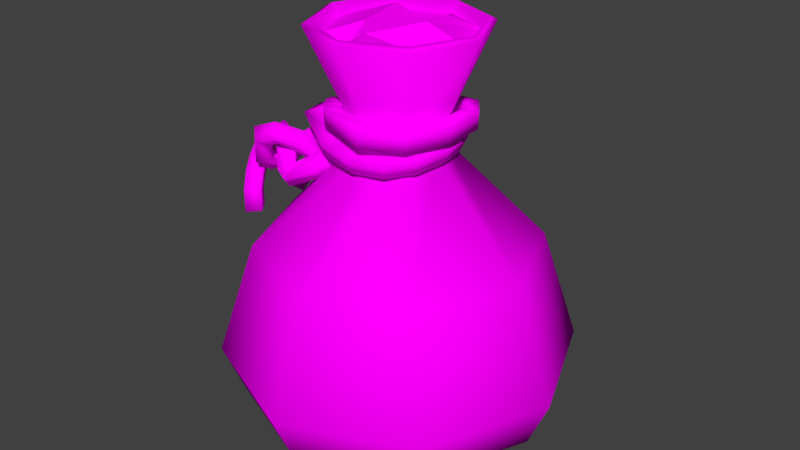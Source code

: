 # Source: Sakiewka.blend  (saved by Blender 2.79.0; exported with 4.5.12 LTS)
import bpy
from mathutils import Matrix  # noqa: F401  (used for matrix-valued properties, if any)

bpy.ops.wm.read_factory_settings(use_empty=True)
scene = bpy.context.scene
scene.name = 'Scene'

# ---- collections
col_collection_1 = bpy.data.collections.new('Collection 1'); scene.collection.children.link(col_collection_1)

# ---- images (referenced by path relative to the original .blend; pixels are not part of the script)
import os
ASSET_DIR = os.environ.get("B2B_ASSET_DIR", "")  # directory of the original .blend (textures are referenced by path, not embedded)
HERE = os.path.dirname(os.path.abspath(__file__))  # packed textures are extracted next to this script under _unpacked/

def load_image(name, relpath, width, height, colorspace="sRGB"):
    """Load a texture the original file referenced (path relative to the .blend, or extracted next to this script)."""
    p = next((c for c in (os.path.join(HERE, relpath), os.path.join(ASSET_DIR, relpath)) if relpath and os.path.exists(c)), "")
    if p:
        img = bpy.data.images.load(p, check_existing=True)
        img.name = name
    else:  # same state as the original file: an image datablock whose file is absent (Cycles renders it pink)
        img = bpy.data.images.new(name, width, height)
        img.source = "FILE"
        img.filepath = "//" + (relpath or name)
    img.colorspace_settings.name = colorspace
    return img
img_mieszzek = load_image('Mieszzek', 'Mieszzek.png', 1024, 1024, 'sRGB')

# ---- materials (node trees are filled in below, after node groups)
mat_material = bpy.data.materials.new('Material')
mat_material.alpha_threshold = 0.0
mat_material.roughness = 0.5
mat_material.line_color = (0.0, 0.0, 0.0, 1.0)

# ---- material node trees
mat_material.use_nodes = True; mat_material.node_tree.nodes.clear()
_N = mat_material.node_tree.nodes; _L = mat_material.node_tree.links
n0 = _N.new('ShaderNodeOutputMaterial'); n0.name = 'Material Output'; n0.location = (300, 300)
n1 = _N.new('ShaderNodeBsdfDiffuse'); n1.name = 'Diffuse BSDF'; n1.location = (10, 300)
n2 = _N.new('ShaderNodeTexImage'); n2.name = 'Image Texture'; n2.location = (-180, 300)
n2.width = 140
n2.image = img_mieszzek
_L.new(n1.outputs[0], n0.inputs[0])
_L.new(n2.outputs[0], n1.inputs[0])
n0.is_active_output = True

# ---- world
world_world = bpy.data.worlds.new('World'); scene.world = world_world
world_world.color = (0.05088, 0.05088, 0.05088)
world_world.use_sun_shadow = False
world_world.sun_shadow_jitter_overblur = 0.0
world_world.cycles.sampling_method = 'MANUAL'

# ---- meshes
me_cube = bpy.data.meshes.new('Cube')
me_cube.from_pydata([(0.0, 1.817, -0.1957), (1.285, 1.285, -0.1957), (1.817, 1.192e-07, -0.1957), (1.285, -1.285, -0.1957), (0.0, -1.817, -0.1957), (-1.285, -1.285, -0.1957), (-1.817, 1.192e-07, -0.1957), (-1.285, 1.285, -0.1957), (1.91e-08, 1.313, -2.672), (0.9287, 0.9287, -2.672), (1.313, 1.192e-07, -2.672), (0.9287, -0.9287, -2.672), (1.91e-08, -1.313, -2.672), (-0.9287, -0.9287, -2.672), (-1.313, 1.192e-07, -2.672), (-0.9287, 0.9287, -2.672), (0.0, 0.4868, 1.176), (0.3442, 0.3442, 1.176), (0.4868, 1.192e-07, 1.176), (0.3442, -0.3442, 1.176), (0.0, -0.4868, 1.176), (-0.3442, -0.3442, 1.176), (-0.4868, 1.192e-07, 1.176), (-0.3442, 0.3442, 1.176), (0.0, 1.114, 2.567), (0.788, 0.788, 2.567), (1.114, 1.192e-07, 2.567), (0.788, -0.788, 2.567), (0.0, -1.114, 2.567), (-0.788, -0.788, 2.567), (-1.114, 1.192e-07, 2.567), (-0.788, 0.788, 2.567), (0.0, 1.027, 2.607), (0.7261, 0.7261, 2.607), (1.027, 1.192e-07, 2.607), (0.7261, -0.7261, 2.607), (0.0, -1.027, 2.607), (-0.7261, -0.7261, 2.607), (-1.027, 1.192e-07, 2.607), (-0.7261, 0.7261, 2.607), (0.4127, 0.4015, 2.629), (0.4312, -0.05981, 2.672), (-0.3913, -0.1427, 2.549), (-0.511, 0.5529, 2.579), (-0.1518, -0.4131, 2.498), (-0.5261, -0.4535, 2.283), (0.2623, -0.3437, 2.424), (-0.0254, 0.5528, 2.426), (0.0, -0.9578, 2.449), (0.6773, -0.6773, 2.449), (-0.9578, 1.192e-07, 2.449), (-0.6773, -0.6773, 2.449), (0.0, 0.9578, 2.449), (-0.6773, 0.6773, 2.449), (0.6773, 0.6773, 2.449), (0.9578, 1.192e-07, 2.449), (-1.898, 0.06933, 0.09595), (-1.803, -0.1191, 0.0625), (-1.632, -0.01908, -0.01686), (-1.726, 0.1694, 0.0166), (-1.756, 0.03273, 0.2931), (-1.707, -0.1468, 0.1882), (-1.552, -0.04352, 0.0832), (-1.601, 0.136, 0.1882), (-1.558, -0.05767, 0.4732), (-1.533, -0.2268, 0.3452), (-1.386, -0.1202, 0.2328), (-1.411, 0.04895, 0.3608), (-1.346, -0.1678, 0.6385), (-1.331, -0.332, 0.5029), (-1.186, -0.2247, 0.3893), (-1.201, -0.06047, 0.525), (-1.167, -0.2688, 0.7741), (-1.153, -0.4321, 0.6372), (-1.003, -0.3275, 0.5274), (-1.017, -0.1642, 0.6643), (-1.08, -0.3183, 0.8432), (-1.065, -0.4826, 0.7075), (-0.874, -0.4124, 0.6434), (-0.8888, -0.2482, 0.779), (-1.055, -0.4171, 0.9686), (-1.042, -0.575, 0.8254), (-0.8312, -0.5855, 0.8565), (-0.8444, -0.4277, 0.9997), (-1.149, -0.5621, 1.104), (-1.127, -0.7041, 0.946), (-0.959, -0.7893, 1.046), (-0.9814, -0.6474, 1.204), (-1.304, -0.6795, 1.173), (-1.248, -0.7986, 1.005), (-1.184, -0.9541, 1.136), (-1.24, -0.835, 1.304), (-1.458, -0.7071, 1.113), (-1.344, -0.8164, 0.9692), (-1.434, -0.9982, 1.036), (-1.549, -0.8889, 1.179), (-1.575, -0.591, 0.8462), (-1.45, -0.7088, 0.7197), (-1.617, -0.8321, 0.6693), (-1.742, -0.7143, 0.7958), (-1.581, -0.5308, 0.7775), (-1.453, -0.5978, 0.6197), (-1.614, -0.5771, 0.4809), (-1.742, -0.5101, 0.6387), (-1.511, -0.4243, 0.8427), (-1.363, -0.4485, 0.6908), (-1.465, -0.3061, 0.5686), (-1.613, -0.282, 0.7205), (-1.297, -0.1931, 1.015), (-1.159, -0.2286, 0.8565), (-1.246, -0.06844, 0.745), (-1.384, -0.03296, 0.9037), (-0.9564, 0.1208, 1.19), (-0.8468, 0.05803, 1.018), (-0.945, 0.2075, 0.9011), (-1.054, 0.2702, 1.073), (-0.517, 0.5051, 1.243), (-0.4444, 0.4132, 1.064), (-0.542, 0.5631, 0.9477), (-0.6146, 0.6549, 1.126), (-0.2403, 0.653, 1.241), (-0.2021, 0.545, 1.061), (-0.2455, 0.7202, 0.9466), (-0.2837, 0.8281, 1.127), (0.05385, 0.668, 1.268), (0.05565, 0.5582, 1.085), (0.0978, 0.7379, 0.9774), (0.096, 0.8477, 1.161), (0.3306, 0.556, 1.305), (0.2889, 0.4644, 1.116), (0.4092, 0.6112, 1.019), (0.4509, 0.7027, 1.207), (0.534, 0.3124, 1.332), (0.455, 0.266, 1.14), (0.6311, 0.3451, 1.048), (0.7101, 0.3915, 1.241), (0.6061, -0.06628, 1.331), (0.515, -0.05478, 1.138), (0.708, -0.05595, 1.047), (0.7991, -0.06746, 1.239), (0.5165, -0.4251, 1.299), (0.4396, -0.3614, 1.11), (0.6101, -0.4449, 1.012), (0.687, -0.5086, 1.201), (0.2976, -0.6528, 1.266), (0.2537, -0.5552, 1.081), (0.3537, -0.7113, 0.9748), (0.3976, -0.8088, 1.16), (-0.0234, -0.7385, 1.258), (-0.03626, -0.6318, 1.074), (-0.03334, -0.8165, 0.9668), (-0.02048, -0.9232, 1.151), (-0.4328, -0.6627, 1.304), (-0.4299, -0.5583, 1.118), (-0.5096, -0.7306, 1.02), (-0.5125, -0.835, 1.206), (-0.9052, -0.4081, 1.431), (-0.8612, -0.3391, 1.234), (-1.045, -0.4215, 1.164), (-1.089, -0.4904, 1.361), (-0.8884, -0.2554, 1.446), (-0.8365, -0.2507, 1.239), (-1.037, -0.1973, 1.19), (-1.089, -0.202, 1.397), (-0.7361, 0.08983, 1.466), (-0.6919, 0.07585, 1.257), (-0.8692, 0.1861, 1.212), (-0.9134, 0.2001, 1.421), (-0.4516, 0.4464, 1.489), (-0.4153, 0.4233, 1.28), (-0.5464, 0.5868, 1.239), (-0.5827, 0.6099, 1.449), (-0.05069, 0.6585, 1.522), (-0.02757, 0.6293, 1.312), (-0.06151, 0.8376, 1.279), (-0.08463, 0.8668, 1.489), (0.4652, 0.5926, 1.568), (0.4682, 0.5671, 1.356), (0.5783, 0.7489, 1.336), (0.5753, 0.7744, 1.548), (0.6499, 0.3342, 1.583), (0.6395, 0.3255, 1.37), (0.8419, 0.3923, 1.357), (0.8524, 0.4011, 1.57), (0.6525, -0.1057, 1.581), (0.6413, -0.1019, 1.368), (0.8503, -0.1445, 1.356), (0.8615, -0.1483, 1.57), (0.4714, -0.524, 1.576), (0.4625, -0.5157, 1.363), (0.6219, -0.6573, 1.351), (0.6308, -0.6657, 1.564), (0.132, -0.7284, 1.579), (0.1249, -0.7191, 1.365), (0.1484, -0.9311, 1.355), (0.1555, -0.9404, 1.569), (-0.4017, -0.5512, 1.603), (-0.4097, -0.5417, 1.39), (-0.5174, -0.7261, 1.386), (-0.5094, -0.7355, 1.599), (-0.4772, -0.4793, 1.61), (-0.4827, -0.472, 1.397), (-0.6485, -0.6065, 1.397), (-0.643, -0.6139, 1.61), (-0.5325, -0.3869, 1.613), (-0.5264, -0.3984, 1.4), (-0.7214, -0.4855, 1.399), (-0.7275, -0.4739, 1.612), (-0.5658, -0.2783, 1.597), (-0.5433, -0.3411, 1.394), (-0.752, -0.3854, 1.384), (-0.7745, -0.3226, 1.587), (-0.5756, -0.1633, 1.535), (-0.5451, -0.3054, 1.378), (-0.7564, -0.3237, 1.353), (-0.787, -0.1816, 1.51), (-0.5607, -0.07566, 1.399), (-0.5399, -0.2812, 1.345), (-0.7503, -0.2934, 1.31), (-0.7711, -0.08792, 1.365), (-0.5246, -0.08443, 1.173), (-0.5201, -0.2865, 1.242), (-0.7323, -0.2984, 1.221), (-0.7368, -0.09633, 1.152), (-0.5157, -0.2197, 0.9686), (-0.5122, -0.3808, 1.109), (-0.7248, -0.371, 1.125), (-0.7284, -0.2099, 0.9853), (-0.5753, -0.4099, 0.7923), (-0.5654, -0.553, 0.9505), (-0.762, -0.4977, 1.013), (-0.7719, -0.3546, 0.8547), (-0.7375, -0.6026, 0.6322), (-0.7306, -0.7492, 0.7873), (-0.8849, -0.6454, 0.8923), (-0.8918, -0.4988, 0.7372), (-1.101, -0.7766, 0.4748), (-1.067, -0.9127, 0.6358), (-1.071, -0.75, 0.7741), (-1.104, -0.6139, 0.613), (-1.27, -0.7419, 0.5789), (-1.19, -0.8847, 0.7159), (-1.04, -0.7446, 0.7742), (-1.12, -0.6017, 0.6372), (-1.352, -0.651, 0.7408), (-1.275, -0.7919, 0.8811), (-1.102, -0.6694, 0.9085), (-1.18, -0.5285, 0.7682), (-1.42, -0.5782, 0.8408), (-1.388, -0.6824, 1.024), (-1.251, -0.5306, 1.086), (-1.284, -0.4263, 0.9026), (-1.502, -0.5358, 0.8545), (-1.57, -0.5926, 1.049), (-1.528, -0.396, 1.121), (-1.46, -0.3393, 0.9266), (-1.693, -0.5119, 0.7173), (-1.843, -0.5623, 0.8599), (-1.905, -0.3579, 0.8674), (-1.754, -0.3075, 0.7247), (-1.695, -0.5214, 0.7048), (-1.875, -0.5961, 0.7921), (-1.982, -0.4301, 0.7119), (-1.802, -0.3554, 0.6246), (-1.688, -0.5904, 0.6206), (-1.87, -0.6898, 0.6716), (-1.98, -0.5488, 0.5546), (-1.798, -0.4494, 0.5036), (-1.657, -0.696, 0.4689), (-1.835, -0.8108, 0.4962), (-1.946, -0.6636, 0.3888), (-1.768, -0.5488, 0.3615), (-1.612, -0.7887, 0.2644), (-1.785, -0.9137, 0.2675), (-1.904, -0.7506, 0.1976), (-1.731, -0.6257, 0.1946), (-1.57, -0.8237, 0.009989), (-1.739, -0.9521, -0.01403), (-1.868, -0.7815, -0.02424), (-1.699, -0.6532, -0.0002221), (7.021e-09, 2.021, -2.302), (0.0, 2.296, -1.668), (1.623, 1.623, -1.668), (1.429, 1.429, -2.302), (2.296, 1.192e-07, -1.668), (2.021, 1.192e-07, -2.302), (1.623, -1.623, -1.668), (1.429, -1.429, -2.302), (0.0, -2.296, -1.668), (7.021e-09, -2.021, -2.302), (-1.623, -1.623, -1.668), (-1.429, -1.429, -2.302), (-2.296, 1.192e-07, -1.668), (-2.021, 1.192e-07, -2.302), (-1.623, 1.623, -1.668), (-1.429, 1.429, -2.302)], [], [(294, 7, 0, 281), (283, 285, 10, 9), (285, 287, 11, 10), (287, 289, 12, 11), (289, 291, 13, 12), (291, 293, 14, 13), (293, 295, 15, 14), (295, 280, 8, 15), (284, 2, 3, 286), (290, 5, 6, 292), (282, 1, 2, 284), (281, 0, 1, 282), (286, 3, 4, 288), (292, 6, 7, 294), (288, 4, 5, 290), (3, 2, 18, 19), (6, 5, 21, 22), (4, 3, 19, 20), (7, 6, 22, 23), (2, 1, 17, 18), (5, 4, 20, 21), (0, 7, 23, 16), (1, 0, 16, 17), (18, 17, 25, 26), (23, 22, 30, 31), (21, 20, 28, 29), (19, 18, 26, 27), (17, 16, 24, 25), (16, 23, 31, 24), (22, 21, 29, 30), (20, 19, 27, 28), (55, 34, 33, 54), (53, 39, 38, 50), (51, 37, 36, 48), (49, 35, 34, 55), (54, 33, 32, 52), (52, 32, 39, 53), (50, 38, 37, 51), (48, 36, 35, 49), (25, 24, 32, 33), (26, 25, 33, 34), (27, 26, 34, 35), (28, 27, 35, 36), (29, 28, 36, 37), (30, 29, 37, 38), (31, 30, 38, 39), (24, 31, 39, 32), (45, 44, 42), (44, 48, 49, 46), (42, 50, 51, 45), (47, 52, 53, 43), (40, 54, 52, 47), (46, 49, 55, 41), (45, 51, 48, 44), (43, 53, 50, 42), (41, 55, 54, 40), (43, 42, 47), (47, 42, 40), (42, 44, 40), (46, 41, 44), (41, 40, 44), (9, 10, 11, 12, 13), (8, 9, 13, 14, 15), (56, 60, 63, 59), (57, 61, 60, 56), (58, 62, 61, 57), (59, 63, 62, 58), (60, 64, 67, 63), (61, 65, 64, 60), (62, 66, 65, 61), (63, 67, 66, 62), (64, 68, 71, 67), (65, 69, 68, 64), (66, 70, 69, 65), (67, 71, 70, 66), (68, 72, 75, 71), (69, 73, 72, 68), (70, 74, 73, 69), (71, 75, 74, 70), (72, 76, 79, 75), (73, 77, 76, 72), (74, 78, 77, 73), (75, 79, 78, 74), (76, 80, 83, 79), (77, 81, 80, 76), (78, 82, 81, 77), (79, 83, 82, 78), (80, 84, 87, 83), (81, 85, 84, 80), (82, 86, 85, 81), (83, 87, 86, 82), (84, 88, 91, 87), (85, 89, 88, 84), (86, 90, 89, 85), (87, 91, 90, 86), (88, 92, 95, 91), (89, 93, 92, 88), (90, 94, 93, 89), (91, 95, 94, 90), (92, 96, 99, 95), (93, 97, 96, 92), (94, 98, 97, 93), (95, 99, 98, 94), (96, 100, 103, 99), (97, 101, 100, 96), (98, 102, 101, 97), (99, 103, 102, 98), (100, 104, 107, 103), (101, 105, 104, 100), (102, 106, 105, 101), (103, 107, 106, 102), (104, 108, 111, 107), (105, 109, 108, 104), (106, 110, 109, 105), (107, 111, 110, 106), (108, 112, 115, 111), (109, 113, 112, 108), (110, 114, 113, 109), (111, 115, 114, 110), (112, 116, 119, 115), (113, 117, 116, 112), (114, 118, 117, 113), (115, 119, 118, 114), (116, 120, 123, 119), (117, 121, 120, 116), (118, 122, 121, 117), (119, 123, 122, 118), (120, 124, 127, 123), (121, 125, 124, 120), (122, 126, 125, 121), (123, 127, 126, 122), (124, 128, 131, 127), (125, 129, 128, 124), (126, 130, 129, 125), (127, 131, 130, 126), (128, 132, 135, 131), (129, 133, 132, 128), (130, 134, 133, 129), (131, 135, 134, 130), (132, 136, 139, 135), (133, 137, 136, 132), (134, 138, 137, 133), (135, 139, 138, 134), (136, 140, 143, 139), (137, 141, 140, 136), (138, 142, 141, 137), (139, 143, 142, 138), (140, 144, 147, 143), (141, 145, 144, 140), (142, 146, 145, 141), (143, 147, 146, 142), (144, 148, 151, 147), (145, 149, 148, 144), (146, 150, 149, 145), (147, 151, 150, 146), (148, 152, 155, 151), (149, 153, 152, 148), (150, 154, 153, 149), (151, 155, 154, 150), (152, 156, 159, 155), (153, 157, 156, 152), (154, 158, 157, 153), (155, 159, 158, 154), (156, 160, 163, 159), (157, 161, 160, 156), (158, 162, 161, 157), (159, 163, 162, 158), (160, 164, 167, 163), (161, 165, 164, 160), (162, 166, 165, 161), (163, 167, 166, 162), (164, 168, 171, 167), (165, 169, 168, 164), (166, 170, 169, 165), (167, 171, 170, 166), (168, 172, 175, 171), (169, 173, 172, 168), (170, 174, 173, 169), (171, 175, 174, 170), (172, 176, 179, 175), (173, 177, 176, 172), (174, 178, 177, 173), (175, 179, 178, 174), (176, 180, 183, 179), (177, 181, 180, 176), (178, 182, 181, 177), (179, 183, 182, 178), (180, 184, 187, 183), (181, 185, 184, 180), (182, 186, 185, 181), (183, 187, 186, 182), (184, 188, 191, 187), (185, 189, 188, 184), (186, 190, 189, 185), (187, 191, 190, 186), (188, 192, 195, 191), (189, 193, 192, 188), (190, 194, 193, 189), (191, 195, 194, 190), (192, 196, 199, 195), (193, 197, 196, 192), (194, 198, 197, 193), (195, 199, 198, 194), (196, 200, 203, 199), (197, 201, 200, 196), (198, 202, 201, 197), (199, 203, 202, 198), (200, 204, 207, 203), (201, 205, 204, 200), (202, 206, 205, 201), (203, 207, 206, 202), (204, 208, 211, 207), (205, 209, 208, 204), (206, 210, 209, 205), (207, 211, 210, 206), (208, 212, 215, 211), (209, 213, 212, 208), (210, 214, 213, 209), (211, 215, 214, 210), (212, 216, 219, 215), (213, 217, 216, 212), (214, 218, 217, 213), (215, 219, 218, 214), (216, 220, 223, 219), (217, 221, 220, 216), (218, 222, 221, 217), (219, 223, 222, 218), (220, 224, 227, 223), (221, 225, 224, 220), (222, 226, 225, 221), (223, 227, 226, 222), (224, 228, 231, 227), (225, 229, 228, 224), (226, 230, 229, 225), (227, 231, 230, 226), (228, 232, 235, 231), (229, 233, 232, 228), (230, 234, 233, 229), (231, 235, 234, 230), (232, 236, 239, 235), (233, 237, 236, 232), (234, 238, 237, 233), (235, 239, 238, 234), (236, 240, 243, 239), (237, 241, 240, 236), (238, 242, 241, 237), (239, 243, 242, 238), (240, 244, 247, 243), (241, 245, 244, 240), (242, 246, 245, 241), (243, 247, 246, 242), (244, 248, 251, 247), (245, 249, 248, 244), (246, 250, 249, 245), (247, 251, 250, 246), (248, 252, 255, 251), (249, 253, 252, 248), (250, 254, 253, 249), (251, 255, 254, 250), (252, 256, 259, 255), (253, 257, 256, 252), (254, 258, 257, 253), (255, 259, 258, 254), (256, 260, 263, 259), (257, 261, 260, 256), (258, 262, 261, 257), (259, 263, 262, 258), (260, 264, 267, 263), (261, 265, 264, 260), (262, 266, 265, 261), (263, 267, 266, 262), (264, 268, 271, 267), (265, 269, 268, 264), (266, 270, 269, 265), (267, 271, 270, 266), (268, 272, 275, 271), (269, 273, 272, 268), (270, 274, 273, 269), (271, 275, 274, 270), (272, 276, 279, 275), (273, 277, 276, 272), (274, 278, 277, 273), (275, 279, 278, 274), (56, 59, 58, 57), (278, 279, 276, 277), (281, 282, 283, 280), (282, 284, 285, 283), (284, 286, 287, 285), (286, 288, 289, 287), (288, 290, 291, 289), (290, 292, 293, 291), (292, 294, 295, 293), (294, 281, 280, 295), (280, 283, 9, 8)])
me_cube.polygons.foreach_set('use_smooth', [1, 1, 1, 1, 1, 1, 1, 1, 1, 1, 1, 1, 1, 1, 1, 1, 1, 1, 1, 1, 1, 1, 1, 1, 1, 1, 1, 1, 1, 1, 1, 1, 1, 1, 1, 1, 1, 1, 1, 1, 1, 1, 1, 1, 1, 1, 1, 0, 0, 0, 0, 0, 0, 0, 0, 0, 0, 0, 0, 0, 0, 1, 1, 1, 1, 1, 1, 1, 1, 1, 1, 1, 1, 1, 1, 1, 1, 1, 1, 1, 1, 1, 1, 1, 1, 1, 1, 1, 1, 1, 1, 1, 1, 1, 1, 1, 1, 1, 1, 1, 1, 1, 1, 1, 1, 1, 1, 1, 1, 1, 1, 1, 1, 1, 1, 1, 1, 1, 1, 1, 1, 1, 1, 1, 1, 1, 1, 1, 1, 1, 1, 1, 1, 1, 1, 1, 1, 1, 1, 1, 1, 1, 1, 1, 1, 1, 1, 1, 1, 1, 1, 1, 1, 1, 1, 1, 1, 1, 1, 1, 1, 1, 1, 1, 1, 1, 1, 1, 1, 1, 1, 1, 1, 1, 1, 1, 1, 1, 1, 1, 1, 1, 1, 1, 1, 1, 1, 1, 1, 1, 1, 1, 1, 1, 1, 1, 1, 1, 1, 1, 1, 1, 1, 1, 1, 1, 1, 1, 1, 1, 1, 1, 1, 1, 1, 1, 1, 1, 1, 1, 1, 1, 1, 1, 1, 1, 1, 1, 1, 1, 1, 1, 1, 1, 1, 1, 1, 1, 1, 1, 1, 1, 1, 1, 1, 1, 1, 1, 1, 1, 1, 1, 1, 1, 1, 1, 1, 1, 1, 1, 1, 1, 1, 1, 1, 1, 1, 1, 1, 1, 1, 1, 1, 1, 1, 1, 1, 1, 1, 1, 1, 1, 1, 1, 1, 1, 1, 1, 1, 1, 1, 1, 1, 1])
_uv = me_cube.uv_layers.new(name='UVMap')
_uv.uv.foreach_set('vector', [0.247, 0.1496, 0.2643, 0.004711, 0.3949, 0.004711, 0.4122, 0.1496, 0.5645, 1.002, 0.418, 1.002, 0.4434, 0.9238, 0.5391, 0.9238, 0.8477, 0.5059, 0.8477, 0.6504, 0.7695, 0.625, 0.7695, 0.5312, 0.8477, 0.3516, 0.8477, 0.4961, 0.7695, 0.4707, 0.7695, 0.377, 0.168, 0.625, 0.02344, 0.625, 0.04883, 0.5469, 0.1426, 0.5469, 0.7695, 0.3418, 0.7695, 0.1953, 0.8477, 0.2207, 0.8477, 0.3164, 0.666, 0.7559, 0.666, 0.9023, 0.5879, 0.877, 0.5879, 0.7812, 0.7754, 0.8027, 0.7754, 0.6562, 0.8535, 0.6816, 0.8535, 0.7773, 0.009595, 0.3877, 0.02683, 0.2428, 0.1575, 0.2428, 0.1747, 0.3877, 0.009766, 0.5391, 0.02734, 0.3945, 0.1582, 0.3945, 0.1738, 0.5391, 0.4314, 0.1496, 0.4486, 0.004711, 0.5793, 0.004711, 0.5965, 0.1496, 0.2461, 0.4785, 0.2637, 0.334, 0.3945, 0.334, 0.4121, 0.4785, 0.2461, 0.3203, 0.2637, 0.1758, 0.3945, 0.1758, 0.4121, 0.3203, 0.4316, 0.3105, 0.4492, 0.166, 0.5801, 0.166, 0.5957, 0.3105, 0.5957, 0.3398, 0.5801, 0.4863, 0.4492, 0.4863, 0.4316, 0.3398, 0.373, 0.6738, 0.2422, 0.6738, 0.2891, 0.502, 0.3242, 0.502, 0.8815, 0.1782, 0.7508, 0.1782, 0.7987, 0.004711, 0.8337, 0.004711, 0.5137, 0.6738, 0.3828, 0.6738, 0.4297, 0.502, 0.4648, 0.502, 0.1354, 0.8072, 0.004699, 0.8072, 0.05252, 0.6337, 0.08754, 0.6337, 0.7414, 0.727, 0.6108, 0.727, 0.6586, 0.5535, 0.6936, 0.5535, 0.7414, 0.1782, 0.6108, 0.1782, 0.6586, 0.004711, 0.6936, 0.004711, 0.7414, 0.3611, 0.6108, 0.3611, 0.6586, 0.1876, 0.6936, 0.1876, 0.7414, 0.5441, 0.6108, 0.5441, 0.6586, 0.3706, 0.6936, 0.3706, 0.8945, 0.4058, 0.9295, 0.4058, 0.952, 0.5479, 0.8719, 0.5479, 0.02727, 0.8166, 0.06228, 0.8166, 0.08485, 0.9587, 0.004699, 0.9587, 0.1673, 0.6337, 0.2023, 0.6337, 0.2249, 0.7757, 0.1448, 0.7757, 0.8945, 0.7087, 0.9295, 0.7087, 0.952, 0.8508, 0.8719, 0.8508, 0.2023, 0.9272, 0.1673, 0.9272, 0.1448, 0.7852, 0.2249, 0.7852, 0.8945, 0.5573, 0.9295, 0.5573, 0.952, 0.6993, 0.8719, 0.6993, 0.9135, 0.004711, 0.9485, 0.004711, 0.9711, 0.1467, 0.8909, 0.1467, 0.9295, 0.3297, 0.8945, 0.3297, 0.8719, 0.1876, 0.952, 0.1876, 0.9614, 0.5753, 0.9774, 0.5728, 0.9774, 0.6468, 0.9614, 0.6444, 0.7213, 0.9237, 0.7374, 0.9212, 0.7374, 0.9953, 0.7213, 0.9928, 0.9614, 0.2659, 0.9774, 0.2634, 0.9774, 0.3374, 0.9614, 0.3349, 0.9614, 0.4918, 0.9774, 0.4893, 0.9774, 0.5634, 0.9614, 0.5609, 0.9774, 0.7278, 0.9614, 0.7303, 0.9614, 0.6563, 0.9774, 0.6588, 0.584, 0.582, 0.5996, 0.5781, 0.5996, 0.6523, 0.584, 0.6504, 0.9614, 0.7422, 0.9774, 0.7397, 0.9774, 0.8138, 0.9614, 0.8113, 0.9774, 0.4774, 0.9614, 0.4799, 0.9614, 0.4058, 0.9774, 0.4083, 0.9953, 0.5854, 0.9953, 0.6658, 0.9868, 0.6626, 0.9868, 0.5886, 0.9953, 0.4956, 0.9953, 0.576, 0.9868, 0.5728, 0.9868, 0.4988, 0.9953, 0.4058, 0.9953, 0.4862, 0.9868, 0.483, 0.9868, 0.409, 0.9889, 0.004711, 0.9889, 0.08508, 0.9804, 0.08193, 0.9804, 0.007867, 0.7656, 0.7383, 0.7656, 0.8184, 0.7578, 0.8145, 0.7578, 0.7402, 0.9889, 0.0945, 0.9889, 0.1749, 0.9804, 0.1717, 0.9804, 0.09766, 0.9953, 0.2634, 0.9953, 0.3437, 0.9868, 0.3406, 0.9868, 0.2665, 0.7656, 0.8281, 0.7656, 0.9082, 0.7578, 0.9043, 0.7578, 0.8301, 0.9031, 0.3964, 0.8719, 0.3701, 0.9031, 0.3558, 0.5215, 0.584, 0.5742, 0.5781, 0.5742, 0.6484, 0.5312, 0.623, 0.668, 0.9502, 0.7119, 0.9212, 0.7119, 0.9878, 0.6905, 0.9784, 0.09425, 0.9095, 0.1276, 0.8941, 0.1276, 0.9624, 0.1089, 0.9539, 0.09425, 0.8279, 0.1305, 0.8166, 0.1305, 0.8847, 0.09569, 0.8741, 0.9345, 0.8708, 0.9807, 0.8602, 0.9807, 0.9274, 0.9335, 0.9063, 0.2044, 0.4467, 0.2304, 0.4446, 0.2304, 0.5121, 0.189, 0.4816, 0.5469, 0.5078, 0.5684, 0.502, 0.5781, 0.5684, 0.5215, 0.5684, 0.8719, 0.8739, 0.9242, 0.8602, 0.9242, 0.9292, 0.8872, 0.9148, 0.6108, 0.9868, 0.6224, 0.9212, 0.6586, 0.9868, 0.189, 0.3069, 0.2277, 0.2428, 0.2277, 0.3346, 0.2233, 0.4352, 0.189, 0.4352, 0.2127, 0.344, 0.9614, 0.2201, 0.9829, 0.1876, 0.9829, 0.2539, 0.189, 0.5555, 0.2165, 0.5216, 0.2165, 0.6158, 0.07149, 0.004711, 0.166, 0.004711, 0.2327, 0.07169, 0.2327, 0.1664, 0.166, 0.2334, 0.004699, 0.07169, 0.07149, 0.004711, 0.166, 0.2334, 0.07149, 0.2334, 0.004699, 0.1664, 0.9453, 0.959, 0.9707, 0.959, 0.9707, 0.9844, 0.9453, 0.9844, 0.9453, 0.959, 0.9707, 0.959, 0.9707, 0.9844, 0.9453, 0.9844, 0.9453, 0.959, 0.9707, 0.959, 0.9707, 0.9844, 0.9453, 0.9844, 0.9453, 0.959, 0.9707, 0.959, 0.9707, 0.9844, 0.9453, 0.9844, 0.9453, 0.959, 0.9707, 0.959, 0.9707, 0.9844, 0.9453, 0.9844, 0.9453, 0.959, 0.9707, 0.959, 0.9707, 0.9844, 0.9453, 0.9844, 0.9453, 0.959, 0.9707, 0.959, 0.9707, 0.9844, 0.9453, 0.9844, 0.9453, 0.959, 0.9707, 0.959, 0.9707, 0.9844, 0.9453, 0.9844, 0.9453, 0.959, 0.9707, 0.959, 0.9707, 0.9844, 0.9453, 0.9844, 0.9453, 0.959, 0.9707, 0.959, 0.9707, 0.9844, 0.9453, 0.9844, 0.9453, 0.959, 0.9707, 0.959, 0.9707, 0.9844, 0.9453, 0.9844, 0.9453, 0.959, 0.9707, 0.959, 0.9707, 0.9844, 0.9453, 0.9844, 0.9453, 0.959, 0.9707, 0.959, 0.9707, 0.9844, 0.9453, 0.9844, 0.9453, 0.959, 0.9707, 0.959, 0.9707, 0.9844, 0.9453, 0.9844, 0.9453, 0.959, 0.9707, 0.959, 0.9707, 0.9844, 0.9453, 0.9844, 0.9453, 0.959, 0.9707, 0.959, 0.9707, 0.9844, 0.9453, 0.9844, 0.9453, 0.959, 0.9707, 0.959, 0.9707, 0.9844, 0.9453, 0.9844, 0.9453, 0.959, 0.9707, 0.959, 0.9707, 0.9844, 0.9453, 0.9844, 0.9453, 0.959, 0.9707, 0.959, 0.9707, 0.9844, 0.9453, 0.9844, 0.9453, 0.959, 0.9707, 0.959, 0.9707, 0.9844, 0.9453, 0.9844, 0.9453, 0.959, 0.9707, 0.959, 0.9707, 0.9844, 0.9453, 0.9844, 0.9453, 0.959, 0.9707, 0.959, 0.9707, 0.9844, 0.9453, 0.9844, 0.9453, 0.959, 0.9707, 0.959, 0.9707, 0.9844, 0.9453, 0.9844, 0.9453, 0.959, 0.9707, 0.959, 0.9707, 0.9844, 0.9453, 0.9844, 0.9453, 0.959, 0.9707, 0.959, 0.9707, 0.9844, 0.9453, 0.9844, 0.9453, 0.959, 0.9707, 0.959, 0.9707, 0.9844, 0.9453, 0.9844, 0.9453, 0.959, 0.9707, 0.959, 0.9707, 0.9844, 0.9453, 0.9844, 0.9453, 0.959, 0.9707, 0.959, 0.9707, 0.9844, 0.9453, 0.9844, 0.9453, 0.959, 0.9707, 0.959, 0.9707, 0.9844, 0.9453, 0.9844, 0.9453, 0.959, 0.9707, 0.959, 0.9707, 0.9844, 0.9453, 0.9844, 0.9453, 0.959, 0.9707, 0.959, 0.9707, 0.9844, 0.9453, 0.9844, 0.9453, 0.959, 0.9707, 0.959, 0.9707, 0.9844, 0.9453, 0.9844, 0.9453, 0.959, 0.9707, 0.959, 0.9707, 0.9844, 0.9453, 0.9844, 0.9453, 0.959, 0.9707, 0.959, 0.9707, 0.9844, 0.9453, 0.9844, 0.9453, 0.959, 0.9707, 0.959, 0.9707, 0.9844, 0.9453, 0.9844, 0.9453, 0.959, 0.9707, 0.959, 0.9707, 0.9844, 0.9453, 0.9844, 0.9453, 0.959, 0.9707, 0.959, 0.9707, 0.9844, 0.9453, 0.9844, 0.9453, 0.959, 0.9707, 0.959, 0.9707, 0.9844, 0.9453, 0.9844, 0.9453, 0.959, 0.9707, 0.959, 0.9707, 0.9844, 0.9453, 0.9844, 0.9453, 0.959, 0.9707, 0.959, 0.9707, 0.9844, 0.9453, 0.9844, 0.9453, 0.959, 0.9707, 0.959, 0.9707, 0.9844, 0.9453, 0.9844, 0.9453, 0.959, 0.9707, 0.959, 0.9707, 0.9844, 0.9453, 0.9844, 0.9453, 0.959, 0.9707, 0.959, 0.9707, 0.9844, 0.9453, 0.9844, 0.9453, 0.959, 0.9707, 0.959, 0.9707, 0.9844, 0.9453, 0.9844, 0.9453, 0.959, 0.9707, 0.959, 0.9707, 0.9844, 0.9453, 0.9844, 0.9453, 0.959, 0.9707, 0.959, 0.9707, 0.9844, 0.9453, 0.9844, 0.9453, 0.959, 0.9707, 0.959, 0.9707, 0.9844, 0.9453, 0.9844, 0.9453, 0.959, 0.9707, 0.959, 0.9707, 0.9844, 0.9453, 0.9844, 0.9453, 0.959, 0.9707, 0.959, 0.9707, 0.9844, 0.9453, 0.9844, 0.9453, 0.959, 0.9707, 0.959, 0.9707, 0.9844, 0.9453, 0.9844, 0.9453, 0.959, 0.9707, 0.959, 0.9707, 0.9844, 0.9453, 0.9844, 0.9453, 0.959, 0.9707, 0.959, 0.9707, 0.9844, 0.9453, 0.9844, 0.9453, 0.959, 0.9707, 0.959, 0.9707, 0.9844, 0.9453, 0.9844, 0.9453, 0.959, 0.9707, 0.959, 0.9707, 0.9844, 0.9453, 0.9844, 0.9453, 0.959, 0.9707, 0.959, 0.9707, 0.9844, 0.9453, 0.9844, 0.9453, 0.959, 0.9707, 0.959, 0.9707, 0.9844, 0.9453, 0.9844, 0.9453, 0.959, 0.9707, 0.959, 0.9707, 0.9844, 0.9453, 0.9844, 0.9453, 0.959, 0.9707, 0.959, 0.9707, 0.9844, 0.9453, 0.9844, 0.9453, 0.959, 0.9707, 0.959, 0.9707, 0.9844, 0.9453, 0.9844, 0.9453, 0.959, 0.9707, 0.959, 0.9707, 0.9844, 0.9453, 0.9844, 0.9453, 0.959, 0.9707, 0.959, 0.9707, 0.9844, 0.9453, 0.9844, 0.9453, 0.959, 0.9707, 0.959, 0.9707, 0.9844, 0.9453, 0.9844, 0.9453, 0.959, 0.9707, 0.959, 0.9707, 0.9844, 0.9453, 0.9844, 0.9453, 0.959, 0.9707, 0.959, 0.9707, 0.9844, 0.9453, 0.9844, 0.9453, 0.959, 0.9707, 0.959, 0.9707, 0.9844, 0.9453, 0.9844, 0.9453, 0.959, 0.9707, 0.959, 0.9707, 0.9844, 0.9453, 0.9844, 0.9453, 0.959, 0.9707, 0.959, 0.9707, 0.9844, 0.9453, 0.9844, 0.9453, 0.959, 0.9707, 0.959, 0.9707, 0.9844, 0.9453, 0.9844, 0.9453, 0.959, 0.9707, 0.959, 0.9707, 0.9844, 0.9453, 0.9844, 0.9453, 0.959, 0.9707, 0.959, 0.9707, 0.9844, 0.9453, 0.9844, 0.9453, 0.959, 0.9707, 0.959, 0.9707, 0.9844, 0.9453, 0.9844, 0.9453, 0.959, 0.9707, 0.959, 0.9707, 0.9844, 0.9453, 0.9844, 0.9453, 0.959, 0.9707, 0.959, 0.9707, 0.9844, 0.9453, 0.9844, 0.9453, 0.959, 0.9707, 0.959, 0.9707, 0.9844, 0.9453, 0.9844, 0.9453, 0.959, 0.9707, 0.959, 0.9707, 0.9844, 0.9453, 0.9844, 0.9453, 0.959, 0.9707, 0.959, 0.9707, 0.9844, 0.9453, 0.9844, 0.9453, 0.959, 0.9707, 0.959, 0.9707, 0.9844, 0.9453, 0.9844, 0.9453, 0.959, 0.9707, 0.959, 0.9707, 0.9844, 0.9453, 0.9844, 0.9453, 0.959, 0.9707, 0.959, 0.9707, 0.9844, 0.9453, 0.9844, 0.9453, 0.959, 0.9707, 0.959, 0.9707, 0.9844, 0.9453, 0.9844, 0.9453, 0.959, 0.9707, 0.959, 0.9707, 0.9844, 0.9453, 0.9844, 0.9453, 0.959, 0.9707, 0.959, 0.9707, 0.9844, 0.9453, 0.9844, 0.9453, 0.959, 0.9707, 0.959, 0.9707, 0.9844, 0.9453, 0.9844, 0.9453, 0.959, 0.9707, 0.959, 0.9707, 0.9844, 0.9453, 0.9844, 0.9453, 0.959, 0.9707, 0.959, 0.9707, 0.9844, 0.9453, 0.9844, 0.9453, 0.959, 0.9707, 0.959, 0.9707, 0.9844, 0.9453, 0.9844, 0.9453, 0.959, 0.9707, 0.959, 0.9707, 0.9844, 0.9453, 0.9844, 0.9453, 0.959, 0.9707, 0.959, 0.9707, 0.9844, 0.9453, 0.9844, 0.9453, 0.959, 0.9707, 0.959, 0.9707, 0.9844, 0.9453, 0.9844, 0.9453, 0.959, 0.9707, 0.959, 0.9707, 0.9844, 0.9453, 0.9844, 0.9453, 0.959, 0.9707, 0.959, 0.9707, 0.9844, 0.9453, 0.9844, 0.9453, 0.959, 0.9707, 0.959, 0.9707, 0.9844, 0.9453, 0.9844, 0.9453, 0.959, 0.9707, 0.959, 0.9707, 0.9844, 0.9453, 0.9844, 0.9453, 0.959, 0.9707, 0.959, 0.9707, 0.9844, 0.9453, 0.9844, 0.9453, 0.959, 0.9707, 0.959, 0.9707, 0.9844, 0.9453, 0.9844, 0.9453, 0.959, 0.9707, 0.959, 0.9707, 0.9844, 0.9453, 0.9844, 0.9453, 0.959, 0.9707, 0.959, 0.9707, 0.9844, 0.9453, 0.9844, 0.9453, 0.959, 0.9707, 0.959, 0.9707, 0.9844, 0.9453, 0.9844, 0.9453, 0.959, 0.9707, 0.959, 0.9707, 0.9844, 0.9453, 0.9844, 0.9453, 0.959, 0.9707, 0.959, 0.9707, 0.9844, 0.9453, 0.9844, 0.9453, 0.959, 0.9707, 0.959, 0.9707, 0.9844, 0.9453, 0.9844, 0.9453, 0.959, 0.9707, 0.959, 0.9707, 0.9844, 0.9453, 0.9844, 0.9453, 0.959, 0.9707, 0.959, 0.9707, 0.9844, 0.9453, 0.9844, 0.9453, 0.959, 0.9707, 0.959, 0.9707, 0.9844, 0.9453, 0.9844, 0.9453, 0.959, 0.9707, 0.959, 0.9707, 0.9844, 0.9453, 0.9844, 0.9453, 0.959, 0.9707, 0.959, 0.9707, 0.9844, 0.9453, 0.9844, 0.9453, 0.959, 0.9707, 0.959, 0.9707, 0.9844, 0.9453, 0.9844, 0.9453, 0.959, 0.9707, 0.959, 0.9707, 0.9844, 0.9453, 0.9844, 0.9453, 0.959, 0.9707, 0.959, 0.9707, 0.9844, 0.9453, 0.9844, 0.9453, 0.959, 0.9707, 0.959, 0.9707, 0.9844, 0.9453, 0.9844, 0.9453, 0.959, 0.9707, 0.959, 0.9707, 0.9844, 0.9453, 0.9844, 0.9453, 0.959, 0.9707, 0.959, 0.9707, 0.9844, 0.9453, 0.9844, 0.9453, 0.959, 0.9707, 0.959, 0.9707, 0.9844, 0.9453, 0.9844, 0.9453, 0.959, 0.9707, 0.959, 0.9707, 0.9844, 0.9453, 0.9844, 0.9453, 0.959, 0.9707, 0.959, 0.9707, 0.9844, 0.9453, 0.9844, 0.9453, 0.959, 0.9707, 0.959, 0.9707, 0.9844, 0.9453, 0.9844, 0.9453, 0.959, 0.9707, 0.959, 0.9707, 0.9844, 0.9453, 0.9844, 0.9453, 0.959, 0.9707, 0.959, 0.9707, 0.9844, 0.9453, 0.9844, 0.9453, 0.959, 0.9707, 0.959, 0.9707, 0.9844, 0.9453, 0.9844, 0.9453, 0.959, 0.9707, 0.959, 0.9707, 0.9844, 0.9453, 0.9844, 0.9453, 0.959, 0.9707, 0.959, 0.9707, 0.9844, 0.9453, 0.9844, 0.9453, 0.959, 0.9707, 0.959, 0.9707, 0.9844, 0.9453, 0.9844, 0.9453, 0.959, 0.9707, 0.959, 0.9707, 0.9844, 0.9453, 0.9844, 0.9453, 0.959, 0.9707, 0.959, 0.9707, 0.9844, 0.9453, 0.9844, 0.9453, 0.959, 0.9707, 0.959, 0.9707, 0.9844, 0.9453, 0.9844, 0.9453, 0.959, 0.9707, 0.959, 0.9707, 0.9844, 0.9453, 0.9844, 0.9453, 0.959, 0.9707, 0.959, 0.9707, 0.9844, 0.9453, 0.9844, 0.9453, 0.959, 0.9707, 0.959, 0.9707, 0.9844, 0.9453, 0.9844, 0.9453, 0.959, 0.9707, 0.959, 0.9707, 0.9844, 0.9453, 0.9844, 0.9453, 0.959, 0.9707, 0.959, 0.9707, 0.9844, 0.9453, 0.9844, 0.9453, 0.959, 0.9707, 0.959, 0.9707, 0.9844, 0.9453, 0.9844, 0.9453, 0.959, 0.9707, 0.959, 0.9707, 0.9844, 0.9453, 0.9844, 0.9453, 0.959, 0.9707, 0.959, 0.9707, 0.9844, 0.9453, 0.9844, 0.9453, 0.959, 0.9707, 0.959, 0.9707, 0.9844, 0.9453, 0.9844, 0.9453, 0.959, 0.9707, 0.959, 0.9707, 0.9844, 0.9453, 0.9844, 0.9453, 0.959, 0.9707, 0.959, 0.9707, 0.9844, 0.9453, 0.9844, 0.9453, 0.959, 0.9707, 0.959, 0.9707, 0.9844, 0.9453, 0.9844, 0.9453, 0.959, 0.9707, 0.959, 0.9707, 0.9844, 0.9453, 0.9844, 0.9453, 0.959, 0.9707, 0.959, 0.9707, 0.9844, 0.9453, 0.9844, 0.9453, 0.959, 0.9707, 0.959, 0.9707, 0.9844, 0.9453, 0.9844, 0.9453, 0.959, 0.9707, 0.959, 0.9707, 0.9844, 0.9453, 0.9844, 0.9453, 0.959, 0.9707, 0.959, 0.9707, 0.9844, 0.9453, 0.9844, 0.9453, 0.959, 0.9707, 0.959, 0.9707, 0.9844, 0.9453, 0.9844, 0.9453, 0.959, 0.9707, 0.959, 0.9707, 0.9844, 0.9453, 0.9844, 0.9453, 0.959, 0.9707, 0.959, 0.9707, 0.9844, 0.9453, 0.9844, 0.9453, 0.959, 0.9707, 0.959, 0.9707, 0.9844, 0.9453, 0.9844, 0.9453, 0.959, 0.9707, 0.959, 0.9707, 0.9844, 0.9453, 0.9844, 0.9453, 0.959, 0.9707, 0.959, 0.9707, 0.9844, 0.9453, 0.9844, 0.9453, 0.959, 0.9707, 0.959, 0.9707, 0.9844, 0.9453, 0.9844, 0.9453, 0.959, 0.9707, 0.959, 0.9707, 0.9844, 0.9453, 0.9844, 0.9453, 0.959, 0.9707, 0.959, 0.9707, 0.9844, 0.9453, 0.9844, 0.9453, 0.959, 0.9707, 0.959, 0.9707, 0.9844, 0.9453, 0.9844, 0.9453, 0.959, 0.9707, 0.959, 0.9707, 0.9844, 0.9453, 0.9844, 0.9453, 0.959, 0.9707, 0.959, 0.9707, 0.9844, 0.9453, 0.9844, 0.9453, 0.959, 0.9707, 0.959, 0.9707, 0.9844, 0.9453, 0.9844, 0.9453, 0.959, 0.9707, 0.959, 0.9707, 0.9844, 0.9453, 0.9844, 0.9453, 0.959, 0.9707, 0.959, 0.9707, 0.9844, 0.9453, 0.9844, 0.9453, 0.959, 0.9707, 0.959, 0.9707, 0.9844, 0.9453, 0.9844, 0.9453, 0.959, 0.9707, 0.959, 0.9707, 0.9844, 0.9453, 0.9844, 0.9453, 0.959, 0.9707, 0.959, 0.9707, 0.9844, 0.9453, 0.9844, 0.9453, 0.959, 0.9707, 0.959, 0.9707, 0.9844, 0.9453, 0.9844, 0.9453, 0.959, 0.9707, 0.959, 0.9707, 0.9844, 0.9453, 0.9844, 0.9453, 0.959, 0.9707, 0.959, 0.9707, 0.9844, 0.9453, 0.9844, 0.9453, 0.959, 0.9707, 0.959, 0.9707, 0.9844, 0.9453, 0.9844, 0.9453, 0.959, 0.9707, 0.959, 0.9707, 0.9844, 0.9453, 0.9844, 0.9453, 0.959, 0.9707, 0.959, 0.9707, 0.9844, 0.9453, 0.9844, 0.9453, 0.959, 0.9707, 0.959, 0.9707, 0.9844, 0.9453, 0.9844, 0.9453, 0.959, 0.9707, 0.959, 0.9707, 0.9844, 0.9453, 0.9844, 0.9453, 0.959, 0.9707, 0.959, 0.9707, 0.9844, 0.9453, 0.9844, 0.9453, 0.959, 0.9707, 0.959, 0.9707, 0.9844, 0.9453, 0.9844, 0.9453, 0.959, 0.9707, 0.959, 0.9707, 0.9844, 0.9453, 0.9844, 0.9453, 0.959, 0.9707, 0.959, 0.9707, 0.9844, 0.9453, 0.9844, 0.9453, 0.959, 0.9707, 0.959, 0.9707, 0.9844, 0.9453, 0.9844, 0.9453, 0.959, 0.9707, 0.959, 0.9707, 0.9844, 0.9453, 0.9844, 0.9453, 0.959, 0.9707, 0.959, 0.9707, 0.9844, 0.9453, 0.9844, 0.9453, 0.959, 0.9707, 0.959, 0.9707, 0.9844, 0.9453, 0.9844, 0.9453, 0.959, 0.9707, 0.959, 0.9707, 0.9844, 0.9453, 0.9844, 0.9453, 0.959, 0.9707, 0.959, 0.9707, 0.9844, 0.9453, 0.9844, 0.9453, 0.959, 0.9707, 0.959, 0.9707, 0.9844, 0.9453, 0.9844, 0.9453, 0.959, 0.9707, 0.959, 0.9707, 0.9844, 0.9453, 0.9844, 0.9453, 0.959, 0.9707, 0.959, 0.9707, 0.9844, 0.9453, 0.9844, 0.9453, 0.959, 0.9707, 0.959, 0.9707, 0.9844, 0.9453, 0.9844, 0.9453, 0.959, 0.9707, 0.959, 0.9707, 0.9844, 0.9453, 0.9844, 0.9453, 0.959, 0.9707, 0.959, 0.9707, 0.9844, 0.9453, 0.9844, 0.9453, 0.959, 0.9707, 0.959, 0.9707, 0.9844, 0.9453, 0.9844, 0.9453, 0.959, 0.9707, 0.959, 0.9707, 0.9844, 0.9453, 0.9844, 0.9453, 0.959, 0.9707, 0.959, 0.9707, 0.9844, 0.9453, 0.9844, 0.9453, 0.959, 0.9707, 0.959, 0.9707, 0.9844, 0.9453, 0.9844, 0.9453, 0.959, 0.9707, 0.959, 0.9707, 0.9844, 0.9453, 0.9844, 0.9453, 0.959, 0.9707, 0.959, 0.9707, 0.9844, 0.9453, 0.9844, 0.9453, 0.959, 0.9707, 0.959, 0.9707, 0.9844, 0.9453, 0.9844, 0.9453, 0.959, 0.9707, 0.959, 0.9707, 0.9844, 0.9453, 0.9844, 0.9453, 0.959, 0.9707, 0.959, 0.9707, 0.9844, 0.9453, 0.9844, 0.9453, 0.959, 0.9707, 0.959, 0.9707, 0.9844, 0.9453, 0.9844, 0.9453, 0.959, 0.9707, 0.959, 0.9707, 0.9844, 0.9453, 0.9844, 0.9453, 0.959, 0.9707, 0.959, 0.9707, 0.9844, 0.9453, 0.9844, 0.9453, 0.959, 0.9707, 0.959, 0.9707, 0.9844, 0.9453, 0.9844, 0.9453, 0.959, 0.9707, 0.959, 0.9707, 0.9844, 0.9453, 0.9844, 0.9453, 0.959, 0.9707, 0.959, 0.9707, 0.9844, 0.9453, 0.9844, 0.9453, 0.959, 0.9707, 0.959, 0.9707, 0.9844, 0.9453, 0.9844, 0.9453, 0.959, 0.9707, 0.959, 0.9707, 0.9844, 0.9453, 0.9844, 0.9453, 0.959, 0.9707, 0.959, 0.9707, 0.9844, 0.9453, 0.9844, 0.9453, 0.959, 0.9707, 0.959, 0.9707, 0.9844, 0.9453, 0.9844, 0.9453, 0.959, 0.9707, 0.959, 0.9707, 0.9844, 0.9453, 0.9844, 0.9453, 0.959, 0.9707, 0.959, 0.9707, 0.9844, 0.9453, 0.9844, 0.9453, 0.959, 0.9707, 0.959, 0.9707, 0.9844, 0.9453, 0.9844, 0.9453, 0.959, 0.9707, 0.959, 0.9707, 0.9844, 0.9453, 0.9844, 0.9453, 0.959, 0.9707, 0.959, 0.9707, 0.9844, 0.9453, 0.9844, 0.9453, 0.959, 0.9707, 0.959, 0.9707, 0.9844, 0.9453, 0.9844, 0.9453, 0.959, 0.9707, 0.959, 0.9707, 0.9844, 0.9453, 0.9844, 0.9453, 0.959, 0.9707, 0.959, 0.9707, 0.9844, 0.9453, 0.9844, 0.9453, 0.959, 0.9707, 0.959, 0.9707, 0.9844, 0.9453, 0.9844, 0.9453, 0.959, 0.9707, 0.959, 0.9707, 0.9844, 0.9453, 0.9844, 0.9453, 0.959, 0.9707, 0.959, 0.9707, 0.9844, 0.9453, 0.9844, 0.9453, 0.959, 0.9707, 0.959, 0.9707, 0.9844, 0.9453, 0.9844, 0.9453, 0.959, 0.9707, 0.959, 0.9707, 0.9844, 0.9453, 0.9844, 0.9453, 0.959, 0.9707, 0.959, 0.9707, 0.9844, 0.9453, 0.9844, 0.9453, 0.959, 0.9707, 0.959, 0.9707, 0.9844, 0.9453, 0.9844, 0.9453, 0.959, 0.9707, 0.959, 0.9707, 0.9844, 0.9453, 0.9844, 0.9453, 0.959, 0.9707, 0.959, 0.9707, 0.9844, 0.9453, 0.9844, 0.9453, 0.959, 0.9707, 0.959, 0.9707, 0.9844, 0.9453, 0.9844, 0.9453, 0.959, 0.9707, 0.959, 0.9707, 0.9844, 0.9453, 0.9844, 0.5742, 0.8418, 0.4082, 0.8418, 0.418, 0.7715, 0.5645, 0.7715, 0.3906, 1.0, 0.2266, 1.0, 0.2363, 0.9297, 0.3809, 0.9297, 0.3984, 0.7617, 0.2324, 0.7617, 0.2422, 0.6914, 0.3887, 0.6914, 0.6816, 0.9082, 0.6816, 0.7441, 0.752, 0.7539, 0.752, 0.8984, 0.4062, 0.6895, 0.5723, 0.6895, 0.5625, 0.7617, 0.416, 0.7617, 0.2324, 0.7715, 0.3984, 0.7715, 0.3887, 0.8438, 0.2422, 0.8438, 0.3945, 0.9258, 0.2305, 0.9258, 0.2402, 0.8535, 0.3848, 0.8535, 0.5781, 0.9199, 0.4141, 0.9199, 0.4238, 0.8477, 0.5684, 0.8477, 0.8535, 0.8125, 0.8535, 0.957, 0.7754, 0.9316, 0.7754, 0.8379])
me_cube.materials.append(mat_material)
me_cube.use_remesh_preserve_volume = False
me_cube.use_remesh_preserve_attributes = False
me_cube.use_mirror_vertex_groups = False
me_cube.use_paint_bone_selection = False
me_cube.use_paint_mask = True
me_cube.update()

# ---- objects
ob_cube = bpy.data.objects.new('Cube', me_cube)

# ---- transforms, parenting, visibility, modifiers, constraints
ob_cube.location = (2.779e-07, 4.252e-08, 0.828)
ob_cube.scale = (0.3099, 0.3099, 0.3099)
ob_cube.lock_rotations_4d = False
ob_cube.empty_display_type = 'ARROWS'
ob_cube.lineart.crease_threshold = 0.0

# ---- collection membership
col_collection_1.objects.link(ob_cube)

# ---- scene / render settings (as saved in the file)
scene.frame_start = 1; scene.frame_end = 250; scene.frame_set(1)
scene.render.engine = 'CYCLES'
scene.render.resolution_percentage = 50
scene.render.dither_intensity = 0.0
scene.cycles.use_denoising = False
scene.cycles.samples = 128
scene.cycles.sampling_pattern = 'TABULATED_SOBOL'
scene.cycles.use_adaptive_sampling = False
scene.cycles.use_light_tree = False
scene.cycles.blur_glossy = 0.0
scene.cycles.sample_clamp_indirect = 0.0
scene.view_settings.view_transform = 'Standard'
bpy.context.view_layer.update()

# ---- added for rendering (the .blend has no active camera and no usable light): camera, sun
cam_auto = bpy.data.cameras.new('AutoCamera')
cam_auto.lens = 50.0
cam_auto.sensor_width = 36.0
cam_auto.clip_end = 1000.0
ob_auto_camera = bpy.data.objects.new('AutoCamera', cam_auto)
scene.collection.objects.link(ob_auto_camera)
ob_auto_camera.location = (2.41121, -2.89346, 2.75701)
ob_auto_camera.rotation_euler = (1.09748, -7.21219e-08, 0.694738)
scene.camera = ob_auto_camera
light_auto_sun = bpy.data.lights.new('AutoSun', 'SUN')
light_auto_sun.energy = 3.0
light_auto_sun.angle = 0.0523599
ob_auto_sun = bpy.data.objects.new('AutoSun', light_auto_sun)
scene.collection.objects.link(ob_auto_sun)
ob_auto_sun.rotation_euler = (0.872665, 0.174533, 0.523599)
bpy.context.view_layer.update()

